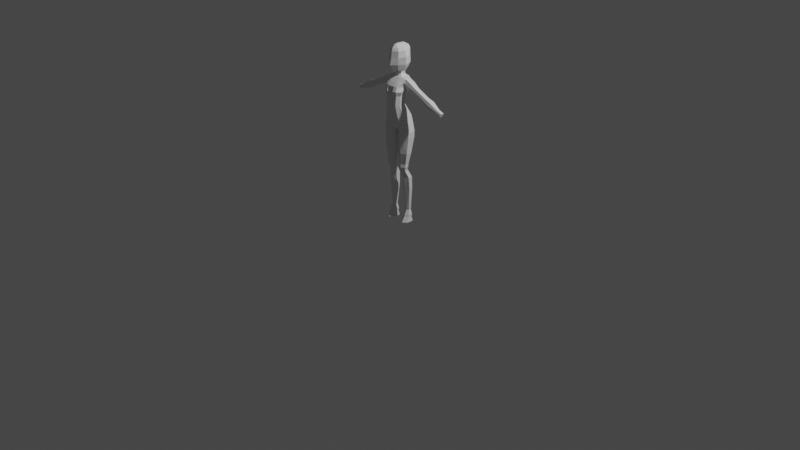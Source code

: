 # Source: TKD_girl_11.blend  (saved by Blender 3.2.14; exported with 4.5.12 LTS)
import bpy
from mathutils import Matrix  # noqa: F401  (used for matrix-valued properties, if any)

bpy.ops.wm.read_factory_settings(use_empty=True)
scene = bpy.context.scene
scene.name = 'Scene'

# ---- collections
col_collection = bpy.data.collections.new('Collection'); scene.collection.children.link(col_collection)

# ---- world
world_world = bpy.data.worlds.new('World'); scene.world = world_world
world_world.use_nodes = True; world_world.node_tree.nodes.clear()
_N = world_world.node_tree.nodes; _L = world_world.node_tree.links
n0 = _N.new('ShaderNodeOutputWorld'); n0.name = 'World Output'; n0.location = (300, 300)
n1 = _N.new('ShaderNodeBackground'); n1.name = 'Background'; n1.location = (10, 300)
n1.inputs[0].default_value = (0.05088, 0.05088, 0.05088, 1.0)
_L.new(n1.outputs[0], n0.inputs[0])
n0.is_active_output = True
world_world.color = (0.05088, 0.05088, 0.05088)
world_world.use_sun_shadow = False
world_world.sun_shadow_jitter_overblur = 0.0

# ---- cameras
cam_camera = bpy.data.cameras.new('Camera')
cam_camera.clip_end = 100.0
cam_camera.ortho_scale = 7.314

# ---- lights
light_light = bpy.data.lights.new('Light', 'POINT')
light_light.transmission_factor = 0.0
light_light.energy = 1000.0
light_light.shadow_soft_size = 0.1
light_light.shadow_maximum_resolution = 0.006
light_light.use_absolute_resolution = True

# ---- meshes
me_cylinder = bpy.data.meshes.new('Cylinder')
me_cylinder.from_pydata([(1.005, 0.6311, 8.794), (1.072, 1.041, 10.76), (1.679, 0.2837, 8.794), (1.877, 0.5765, 10.76), (1.679, -0.4111, 8.794), (1.877, -0.3534, 10.76), (1.005, -0.7586, 8.794), (1.072, -0.8184, 10.76), (0.332, -0.4111, 8.794), (0.2663, -0.3534, 10.76), (0.332, 0.2837, 8.794), (0.2663, 0.5765, 10.76), (0.899, 0.3324, 7.424), (1.425, 0.1025, 7.424), (1.425, -0.3574, 7.424), (0.899, -0.5874, 7.424), (0.3735, -0.3574, 7.424), (0.3735, 0.1025, 7.424), (0.8858, 0.3181, 7.033), (1.402, 0.07938, 7.033), (1.402, -0.398, 7.033), (0.8858, -0.6367, 7.033), (0.3691, -0.398, 7.033), (0.3691, 0.07938, 7.033), (0.8592, 0.3795, 6.739), (1.302, 0.1419, 6.739), (1.302, -0.3331, 6.739), (0.8592, -0.5706, 6.739), (0.4163, -0.3331, 6.739), (0.4163, 0.1419, 6.739), (0.8941, 0.4672, 6.491), (1.299, 0.2336, 6.491), (1.299, -0.2336, 6.491), (0.8941, -0.4672, 6.491), (0.4895, -0.2336, 6.491), (0.4895, 0.2336, 6.491), (1.009, 0.8225, 5.742), (1.535, 0.5626, 5.742), (1.535, 0.04282, 5.742), (1.009, -0.2171, 5.742), (0.4841, 0.04282, 5.742), (0.4841, 0.5626, 5.742), (1.031, 0.7878, 4.245), (1.561, 0.5771, 4.245), (1.561, 0.1558, 4.245), (1.031, -0.05493, 4.245), (0.5021, 0.1558, 4.245), (0.5021, 0.5771, 4.245), (1.109, 0.7136, 1.512), (1.368, 0.5639, 1.512), (1.368, 0.2645, 1.512), (1.109, 0.1149, 1.512), (0.8497, 0.2645, 1.512), (0.8497, 0.5639, 1.512), (1.109, 0.845, 0.9858), (1.537, 0.5977, 0.9858), (1.537, 0.1033, 0.9858), (1.109, -0.144, 0.9858), (0.6807, 0.1033, 0.9858), (0.6807, 0.5977, 0.9858), (1.109, 0.7653, 0.715), (1.537, 0.5181, 0.715), (1.537, 0.02361, 0.715), (1.109, -0.2236, 0.715), (0.6807, 0.02361, 0.715), (0.6807, 0.5181, 0.715), (1.109, 1.049, 0.1096), (1.601, 0.6359, 0.1096), (1.601, -0.1898, 0.1096), (1.109, -0.6027, 0.1096), (0.6168, -0.1898, 0.1096), (0.6168, 0.6359, 0.1096), (1.094, 1.041, 11.42), (1.899, 0.5765, 11.42), (1.899, -0.3534, 11.42), (1.094, -0.8184, 11.42), (0.2884, -0.3534, 11.42), (0.2884, 0.5765, 11.42), (0.0, -0.3534, 11.4), (0.0, 0.5765, 11.4), (1.127, 1.041, 12.24), (1.7, 0.5765, 12.29), (1.7, -0.3534, 12.29), (1.015, -0.8184, 12.24), (0.4969, -0.904, 12.24), (0.3216, 1.322, 12.24), (0.0, -0.9316, 12.22), (0.0, 1.322, 12.22), (1.127, 0.8109, 13.16), (1.468, 0.346, 13.15), (1.468, -0.5839, 13.15), (0.8853, -1.075, 13.16), (0.419, -1.122, 13.15), (0.3216, 0.8691, 13.16), (0.0, -1.162, 13.14), (0.0, 0.8691, 13.14), (0.7286, 0.1889, 14.51), (1.069, -0.1736, 14.5), (1.069, -0.8986, 14.5), (0.7286, -1.261, 14.51), (0.4258, -1.302, 14.51), (0.2331, 0.2342, 14.51), (0.0, -1.349, 14.49), (0.0, 0.2342, 14.49), (0.7885, 0.3999, 15.67), (1.083, -0.002352, 15.66), (1.083, -0.8069, 15.66), (0.7885, -1.209, 15.67), (0.4651, -1.283, 15.67), (0.4651, 0.4502, 15.67), (0.0, -1.307, 15.65), (0.0, 0.4502, 15.65), (0.8551, 0.6051, 16.18), (1.08, 0.06666, 16.17), (1.28, -0.8632, 16.17), (0.8273, -1.328, 16.18), (0.4216, -1.414, 16.18), (0.474, 0.6527, 16.18), (0.0, -0.9316, 16.16), (0.0, 0.6527, 16.16), (0.8282, 0.7095, 16.73), (1.169, 0.5765, 16.72), (1.169, -0.3534, 16.72), (0.8282, -1.121, 16.73), (0.4544, -1.207, 16.73), (0.4544, 0.7676, 16.73), (0.0, -1.234, 16.71), (0.0, 0.7676, 16.71), (0.8393, 0.7833, 17.54), (1.102, 0.6236, 17.53), (1.18, -0.3534, 17.53), (0.8393, -0.4588, 17.54), (0.4654, -0.5445, 17.54), (0.4654, 0.8414, 17.54), (0.0, -0.572, 17.52), (0.0, 0.8414, 17.52), (0.0, -0.9316, 17.12), (0.4599, -0.904, 17.14), (0.8338, 0.8294, 17.14), (0.4599, 0.8875, 17.14), (0.8338, -0.8184, 17.14), (1.174, -0.5361, 17.13), (1.174, 0.7591, 17.13), (0.0, 0.8875, 17.12), (1.368, 0.4653, 16.58), (1.368, -0.2423, 16.58), (1.402, 0.4653, 17.53), (1.402, -0.2423, 17.53), (1.396, -0.3812, 17.12), (1.396, 0.6043, 17.12), (1.513, 0.4653, 16.48), (1.513, -0.2423, 16.48), (2.026, 0.4653, 17.22), (2.026, -0.2423, 17.22), (1.796, -0.3812, 16.89), (1.796, 0.6043, 16.89), (2.395, 0.3807, 16.16), (2.395, -0.1577, 16.16), (2.786, 0.3807, 16.73), (2.786, -0.1577, 16.73), (2.611, -0.2634, 16.47), (2.611, 0.4865, 16.47), (3.878, 0.3807, 15.48), (3.878, -0.1577, 15.48), (4.269, 0.3807, 16.04), (4.269, -0.1577, 16.04), (4.094, -0.2634, 15.79), (4.094, 0.4865, 15.79), (4.599, 0.4325, 15.07), (4.599, -0.2094, 15.07), (5.036, 0.4325, 15.76), (5.036, -0.2094, 15.76), (4.84, -0.3355, 15.45), (4.84, 0.5586, 15.45), (5.773, 0.3021, 14.73), (5.773, -0.07904, 14.73), (5.988, 0.3021, 15.16), (5.988, -0.07904, 15.16), (5.892, -0.1539, 14.97), (5.892, 0.3769, 14.97), (6.446, 0.3021, 14.46), (6.446, -0.07904, 14.46), (6.661, 0.3021, 14.89), (6.661, -0.07904, 14.89), (6.565, -0.1539, 14.7), (6.565, 0.3769, 14.7), (0.8106, 0.7307, 17.67), (1.091, 0.5679, 17.62), (1.091, -0.2921, 17.62), (0.8106, -0.3532, 17.67), (0.441, -0.4504, 17.64), (0.5024, 0.7882, 17.61), (0.0, -0.5085, 17.58), (0.0, 0.8062, 17.58), (1.274, 0.4621, 17.59), (1.274, -0.182, 17.59), (0.5462, 0.638, 17.7), (0.5869, -0.2403, 17.74), (0.3295, -0.3454, 17.71), (0.3295, 0.7604, 17.71), (0.0, -0.3727, 17.69), (0.0, 0.7784, 17.69), (0.4437, 0.5114, 18.14), (0.37, -0.06839, 18.18), (0.2271, -0.1732, 18.14), (0.2271, 0.6338, 18.15), (0.0, -0.2002, 18.12), (0.0, 0.652, 18.13), (0.1455, -0.1818, 17.93), (0.4029, -0.09388, 17.91), (0.0, -0.2046, 17.9), (0.3622, 0.5158, 17.9), (0.1455, 0.6769, 17.9), (0.0, 0.692, 17.9), (0.6403, 0.4967, 18.4), (0.5576, -0.08065, 18.34), (0.3391, -0.1785, 18.28), (0.3391, 0.617, 18.42), (0.0, -0.2016, 18.26), (0.0, 0.6384, 18.43), (0.9026, 0.4967, 18.76), (0.9966, -0.08065, 18.7), (0.487, -0.6484, 18.52), (0.71, 0.7583, 18.79), (0.0, -0.8389, 18.18), (0.0, 0.8907, 18.8), (1.103, 0.4967, 19.23), (1.197, -0.08065, 19.17), (0.6548, -0.7687, 19.13), (0.8059, 0.9663, 19.26), (0.0, -1.343, 19.09), (0.0, 1.264, 19.27), (1.116, 0.4967, 20.07), (1.21, -0.08065, 20.01), (0.7392, -0.8261, 19.94), (0.7554, 0.9677, 20.1), (0.0, -1.171, 19.93), (0.0, 1.504, 20.1), (0.907, 0.4967, 20.78), (1.001, -0.08065, 20.72), (0.7089, -0.7438, 20.66), (0.719, 0.9652, 20.81), (0.0, -1.091, 20.64), (0.0, 1.312, 20.82), (0.6669, 0.4967, 21.07), (0.761, -0.08065, 21.01), (0.5569, -0.6505, 20.95), (0.5218, 0.967, 21.1), (0.0, -0.9982, 20.93), (0.0, 1.125, 21.11), (0.2044, 0.4967, 21.3), (0.2615, -0.08065, 21.32), (0.1702, -0.6697, 21.22), (0.1168, 0.617, 21.33), (0.0, -0.6928, 21.24), (0.0, 0.6384, 21.35), (0.0, -0.02719, 21.38), (0.2159, -0.3752, 21.27), (0.0, -0.36, 21.34), (0.1606, 0.5568, 21.31), (0.0584, 0.6277, 21.34), (0.233, 0.208, 21.32), (0.0, 0.3056, 21.37), (0.1308, -0.05392, 21.35), (0.124, 0.2537, 21.34), (0.08508, -0.6813, 21.23), (0.1121, -0.3679, 21.3)], [], [(0, 1, 3, 2), (2, 3, 5, 4), (4, 5, 7, 6), (6, 7, 9, 8), (8, 9, 11, 10), (10, 11, 1, 0), (2, 4, 14, 13), (8, 10, 17, 16), (0, 2, 13, 12), (4, 6, 15, 14), (10, 0, 12, 17), (6, 8, 16, 15), (16, 17, 23, 22), (14, 15, 21, 20), (12, 13, 19, 18), (17, 12, 18, 23), (15, 16, 22, 21), (13, 14, 20, 19), (23, 18, 24, 29), (21, 22, 28, 27), (19, 20, 26, 25), (22, 23, 29, 28), (20, 21, 27, 26), (18, 19, 25, 24), (28, 29, 35, 34), (26, 27, 33, 32), (24, 25, 31, 30), (29, 24, 30, 35), (27, 28, 34, 33), (25, 26, 32, 31), (35, 30, 36, 41), (33, 34, 40, 39), (31, 32, 38, 37), (34, 35, 41, 40), (32, 33, 39, 38), (30, 31, 37, 36), (40, 41, 47, 46), (38, 39, 45, 44), (36, 37, 43, 42), (41, 36, 42, 47), (39, 40, 46, 45), (37, 38, 44, 43), (45, 46, 52, 51), (43, 44, 50, 49), (46, 47, 53, 52), (44, 45, 51, 50), (42, 43, 49, 48), (47, 42, 48, 53), (50, 51, 57, 56), (48, 49, 55, 54), (53, 48, 54, 59), (51, 52, 58, 57), (49, 50, 56, 55), (52, 53, 59, 58), (55, 56, 62, 61), (58, 59, 65, 64), (56, 57, 63, 62), (54, 55, 61, 60), (59, 54, 60, 65), (57, 58, 64, 63), (60, 61, 67, 66), (65, 60, 66, 71), (63, 64, 70, 69), (61, 62, 68, 67), (64, 65, 71, 70), (62, 63, 69, 68), (3, 1, 72, 73), (9, 7, 75, 76), (5, 3, 73, 74), (11, 9, 76, 77), (7, 5, 74, 75), (1, 11, 77, 72), (77, 76, 78, 79), (72, 77, 85, 80), (78, 76, 84, 86), (76, 75, 83, 84), (74, 73, 81, 82), (77, 79, 87, 85), (75, 74, 82, 83), (73, 72, 80, 81), (85, 87, 95, 93), (84, 83, 91, 92), (82, 81, 89, 90), (86, 84, 92, 94), (80, 85, 93, 88), (83, 82, 90, 91), (81, 80, 88, 89), (93, 95, 103, 101), (92, 91, 99, 100), (90, 89, 97, 98), (94, 92, 100, 102), (88, 93, 101, 96), (91, 90, 98, 99), (89, 88, 96, 97), (101, 103, 111, 109), (100, 99, 107, 108), (98, 97, 105, 106), (102, 100, 108, 110), (96, 101, 109, 104), (99, 98, 106, 107), (97, 96, 104, 105), (109, 111, 119, 117), (108, 107, 115, 116), (106, 105, 113, 114), (110, 108, 116, 118), (104, 109, 117, 112), (107, 106, 114, 115), (105, 104, 112, 113), (116, 115, 123, 124), (114, 113, 121, 122), (118, 116, 124, 126), (112, 117, 125, 120), (115, 114, 122, 123), (113, 112, 120, 121), (117, 119, 127, 125), (136, 137, 132, 134), (138, 139, 133, 128), (140, 141, 130, 131), (142, 138, 128, 129), (139, 143, 135, 133), (137, 140, 131, 132), (121, 142, 149, 144), (122, 121, 144, 145), (124, 123, 140, 137), (125, 127, 143, 139), (121, 120, 138, 142), (123, 122, 141, 140), (120, 125, 139, 138), (126, 124, 137, 136), (149, 146, 152, 155), (145, 144, 150, 151), (141, 122, 145, 148), (146, 129, 187, 194), (130, 141, 148, 147), (142, 129, 146, 149), (153, 154, 160, 159), (154, 151, 157, 160), (144, 149, 155, 150), (146, 147, 153, 152), (148, 145, 151, 154), (147, 148, 154, 153), (156, 161, 167, 162), (161, 158, 164, 167), (151, 150, 156, 157), (155, 152, 158, 161), (150, 155, 161, 156), (152, 153, 159, 158), (165, 166, 172, 171), (166, 163, 169, 172), (158, 159, 165, 164), (160, 157, 163, 166), (159, 160, 166, 165), (157, 156, 162, 163), (168, 173, 179, 174), (173, 170, 176, 179), (163, 162, 168, 169), (167, 164, 170, 173), (162, 167, 173, 168), (164, 165, 171, 170), (177, 178, 184, 183), (178, 175, 181, 184), (170, 171, 177, 176), (172, 169, 175, 178), (171, 172, 178, 177), (169, 168, 174, 175), (184, 185, 182, 183), (181, 180, 185, 184), (175, 174, 180, 181), (179, 176, 182, 185), (174, 179, 185, 180), (176, 177, 183, 182), (147, 146, 194, 195), (128, 133, 191, 186), (133, 135, 193, 191), (131, 130, 188, 189), (134, 132, 190, 192), (130, 147, 195, 188), (132, 131, 189, 190), (129, 128, 186, 187), (194, 187, 188, 195), (186, 189, 188, 187), (189, 186, 196, 197), (191, 193, 201, 199), (190, 189, 197, 198), (192, 190, 198, 200), (186, 191, 199, 196), (208, 209, 203, 204), (210, 208, 204, 206), (211, 212, 205, 202), (209, 211, 202, 203), (212, 213, 207, 205), (199, 201, 213, 212), (197, 196, 211, 209), (196, 199, 212, 211), (200, 198, 208, 210), (198, 197, 209, 208), (204, 203, 215, 216), (206, 204, 216, 218), (202, 205, 217, 214), (203, 202, 214, 215), (205, 207, 219, 217), (216, 215, 221, 222), (218, 216, 222, 224), (214, 217, 223, 220), (215, 214, 220, 221), (217, 219, 225, 223), (222, 221, 227, 228), (224, 222, 228, 230), (220, 223, 229, 226), (221, 220, 226, 227), (223, 225, 231, 229), (228, 227, 233, 234), (230, 228, 234, 236), (226, 229, 235, 232), (227, 226, 232, 233), (229, 231, 237, 235), (234, 233, 239, 240), (236, 234, 240, 242), (232, 235, 241, 238), (233, 232, 238, 239), (235, 237, 243, 241), (240, 239, 245, 246), (242, 240, 246, 248), (238, 241, 247, 244), (239, 238, 244, 245), (241, 243, 249, 247), (246, 245, 251, 257, 252), (248, 246, 252, 265, 254), (244, 247, 253, 259, 250), (245, 244, 250, 261, 251), (247, 249, 255, 260, 253), (264, 253, 260, 255, 262), (266, 263, 256, 258), (265, 266, 258, 254), (263, 264, 262, 256), (251, 261, 264, 263), (261, 250, 259, 253, 264), (252, 257, 266, 265), (257, 251, 263, 266)])
_uv = me_cylinder.uv_layers.new(name='UVMap')
_uv.uv.foreach_set('vector', [1.0, 0.0, 1.0, 1.0, 0.8333, 1.0, 0.8333, 0.0, 0.8333, 0.0, 0.8333, 1.0, 0.6667, 1.0, 0.6667, 0.0, 0.6667, 0.0, 0.6667, 1.0, 0.5, 1.0, 0.5, 0.0, 0.5, 0.0, 0.5, 1.0, 0.3333, 1.0, 0.3333, 0.0, 0.3333, 0.0, 0.3333, 1.0, 0.1667, 1.0, 0.1667, 0.0, 0.1667, 0.0, 0.1667, 1.0, -8.941e-08, 1.0, -8.941e-08, 0.0, 0.8333, 0.0, 0.6667, 0.0, 0.6667, 0.0, 0.8333, 0.0, 0.3333, 0.0, 0.1667, 0.0, 0.1667, 0.0, 0.3333, 0.0, 1.0, 0.0, 0.8333, 0.0, 0.8333, 0.0, 1.0, 0.0, 0.6667, 0.0, 0.5, 0.0, 0.5, 0.0, 0.6667, 0.0, 0.1667, 0.0, -8.941e-08, 0.0, -8.941e-08, 0.0, 0.1667, 0.0, 0.5, 0.0, 0.3333, 0.0, 0.3333, 0.0, 0.5, 0.0, 0.3333, 0.0, 0.1667, 0.0, 0.1667, 0.0, 0.3333, 0.0, 0.6667, 0.0, 0.5, 0.0, 0.5, 0.0, 0.6667, 0.0, 1.0, 0.0, 0.8333, 0.0, 0.8333, 0.0, 1.0, 0.0, 0.1667, 0.0, -8.941e-08, 0.0, -8.941e-08, 0.0, 0.1667, 0.0, 0.5, 0.0, 0.3333, 0.0, 0.3333, 0.0, 0.5, 0.0, 0.8333, 0.0, 0.6667, 0.0, 0.6667, 0.0, 0.8333, 0.0, 0.1667, 0.0, -8.941e-08, 0.0, -8.941e-08, 0.0, 0.1667, 0.0, 0.5, 0.0, 0.3333, 0.0, 0.3333, 0.0, 0.5, 0.0, 0.8333, 0.0, 0.6667, 0.0, 0.6667, 0.0, 0.8333, 0.0, 0.3333, 0.0, 0.1667, 0.0, 0.1667, 0.0, 0.3333, 0.0, 0.6667, 0.0, 0.5, 0.0, 0.5, 0.0, 0.6667, 0.0, 1.0, 0.0, 0.8333, 0.0, 0.8333, 0.0, 1.0, 0.0, 0.3333, 0.0, 0.1667, 0.0, 0.1667, 0.0, 0.3333, 0.0, 0.6667, 0.0, 0.5, 0.0, 0.5, 0.0, 0.6667, 0.0, 1.0, 0.0, 0.8333, 0.0, 0.8333, 0.0, 1.0, 0.0, 0.1667, 0.0, -8.941e-08, 0.0, -8.941e-08, 0.0, 0.1667, 0.0, 0.5, 0.0, 0.3333, 0.0, 0.3333, 0.0, 0.5, 0.0, 0.8333, 0.0, 0.6667, 0.0, 0.6667, 0.0, 0.8333, 0.0, 0.1667, 0.0, -8.941e-08, 0.0, -8.941e-08, 0.0, 0.1667, 0.0, 0.5, 0.0, 0.3333, 0.0, 0.3333, 0.0, 0.5, 0.0, 0.8333, 0.0, 0.6667, 0.0, 0.6667, 0.0, 0.8333, 0.0, 0.3333, 0.0, 0.1667, 0.0, 0.1667, 0.0, 0.3333, 0.0, 0.6667, 0.0, 0.5, 0.0, 0.5, 0.0, 0.6667, 0.0, 1.0, 0.0, 0.8333, 0.0, 0.8333, 0.0, 1.0, 0.0, 0.3333, 0.0, 0.1667, 0.0, 0.1667, 0.0, 0.3333, 0.0, 0.6667, 0.0, 0.5, 0.0, 0.5, 0.0, 0.6667, 0.0, 1.0, 0.0, 0.8333, 0.0, 0.8333, 0.0, 1.0, 0.0, 0.1667, 0.0, -8.941e-08, 0.0, -8.941e-08, 0.0, 0.1667, 0.0, 0.5, 0.0, 0.3333, 0.0, 0.3333, 0.0, 0.5, 0.0, 0.8333, 0.0, 0.6667, 0.0, 0.6667, 0.0, 0.8333, 0.0, 0.5, 0.0, 0.3333, 0.0, 0.3333, 0.0, 0.5, 0.0, 0.8333, 0.0, 0.6667, 0.0, 0.6667, 0.0, 0.8333, 0.0, 0.3333, 0.0, 0.1667, 0.0, 0.1667, 0.0, 0.3333, 0.0, 0.6667, 0.0, 0.5, 0.0, 0.5, 0.0, 0.6667, 0.0, 1.0, 0.0, 0.8333, 0.0, 0.8333, 0.0, 1.0, 0.0, 0.1667, 0.0, -8.941e-08, 0.0, -8.941e-08, 0.0, 0.1667, 0.0, 0.6667, 0.0, 0.5, 0.0, 0.5, 0.0, 0.6667, 0.0, 1.0, 0.0, 0.8333, 0.0, 0.8333, 0.0, 1.0, 0.0, 0.1667, 0.0, -8.941e-08, 0.0, -8.941e-08, 0.0, 0.1667, 0.0, 0.5, 0.0, 0.3333, 0.0, 0.3333, 0.0, 0.5, 0.0, 0.8333, 0.0, 0.6667, 0.0, 0.6667, 0.0, 0.8333, 0.0, 0.3333, 0.0, 0.1667, 0.0, 0.1667, 0.0, 0.3333, 0.0, 0.8333, 0.0, 0.6667, 0.0, 0.6667, 0.0, 0.8333, 0.0, 0.3333, 0.0, 0.1667, 0.0, 0.1667, 0.0, 0.3333, 0.0, 0.6667, 0.0, 0.5, 0.0, 0.5, 0.0, 0.6667, 0.0, 1.0, 0.0, 0.8333, 0.0, 0.8333, 0.0, 1.0, 0.0, 0.1667, 0.0, -8.941e-08, 0.0, -8.941e-08, 0.0, 0.1667, 0.0, 0.5, 0.0, 0.3333, 0.0, 0.3333, 0.0, 0.5, 0.0, 1.0, 0.0, 0.8333, 0.0, 0.8333, 0.0, 1.0, 0.0, 0.1667, 0.0, -8.941e-08, 0.0, -8.941e-08, 0.0, 0.1667, 0.0, 0.5, 0.0, 0.3333, 0.0, 0.3333, 0.0, 0.5, 0.0, 0.8333, 0.0, 0.6667, 0.0, 0.6667, 0.0, 0.8333, 0.0, 0.3333, 0.0, 0.1667, 0.0, 0.1667, 0.0, 0.3333, 0.0, 0.6667, 0.0, 0.5, 0.0, 0.5, 0.0, 0.6667, 0.0, 0.8333, 1.0, 1.0, 1.0, 1.0, 1.0, 0.8333, 1.0, 0.3333, 1.0, 0.5, 1.0, 0.5, 1.0, 0.3333, 1.0, 0.6667, 1.0, 0.8333, 1.0, 0.8333, 1.0, 0.6667, 1.0, 0.1667, 1.0, 0.3333, 1.0, 0.3333, 1.0, 0.1667, 1.0, 0.5, 1.0, 0.6667, 1.0, 0.6667, 1.0, 0.5, 1.0, -8.941e-08, 1.0, 0.1667, 1.0, 0.1667, 1.0, -8.941e-08, 1.0, 0.1667, 1.0, 0.3333, 1.0, 0.3333, 1.0, 0.1667, 1.0, -8.941e-08, 1.0, 0.1667, 1.0, 0.1667, 1.0, -8.941e-08, 1.0, 0.3333, 1.0, 0.3333, 1.0, 0.3333, 1.0, 0.3333, 1.0, 0.3333, 1.0, 0.5, 1.0, 0.5, 1.0, 0.3333, 1.0, 0.6667, 1.0, 0.8333, 1.0, 0.8333, 1.0, 0.6667, 1.0, 0.1667, 1.0, 0.1667, 1.0, 0.1667, 1.0, 0.1667, 1.0, 0.5, 1.0, 0.6667, 1.0, 0.6667, 1.0, 0.5, 1.0, 0.8333, 1.0, 1.0, 1.0, 1.0, 1.0, 0.8333, 1.0, 0.1667, 1.0, 0.1667, 1.0, 0.1667, 1.0, 0.1667, 1.0, 0.3333, 1.0, 0.5, 1.0, 0.45, 1.0, 0.3705, 1.0, 0.6667, 1.0, 0.8333, 1.0, 0.8333, 1.0, 0.6667, 1.0, 0.3333, 1.0, 0.3333, 1.0, 0.3705, 1.0, 0.3333, 1.0, -8.941e-08, 1.0, 0.1667, 1.0, 0.1667, 1.0, -8.941e-08, 1.0, 0.5, 1.0, 0.6667, 1.0, 0.6667, 1.0, 0.45, 1.0, 0.8333, 1.0, 1.0, 1.0, 1.0, 1.0, 0.8333, 1.0, 0.1667, 1.0, 0.1667, 1.0, 0.1667, 1.0, 0.1667, 1.0, 0.3705, 1.0, 0.45, 1.0, 0.5, 1.0, 0.3981, 1.0, 0.6667, 1.0, 0.8333, 1.0, 0.8333, 1.0, 0.6667, 1.0, 0.3333, 1.0, 0.3705, 1.0, 0.3981, 1.0, 0.3333, 1.0, -8.941e-08, 1.0, 0.1667, 1.0, 0.1667, 1.0, -8.941e-08, 1.0, 0.45, 1.0, 0.6667, 1.0, 0.6667, 1.0, 0.5, 1.0, 0.8333, 1.0, 1.0, 1.0, 1.0, 1.0, 0.8333, 1.0, 0.1667, 1.0, 0.1667, 1.0, 0.1667, 1.0, 0.1667, 1.0, 0.3981, 1.0, 0.5, 1.0, 0.5, 1.0, 0.3333, 1.0, 0.6667, 1.0, 0.8333, 1.0, 0.8333, 1.0, 0.6667, 1.0, 0.3333, 1.0, 0.3981, 1.0, 0.3333, 1.0, 0.3333, 1.0, -8.941e-08, 1.0, 0.1667, 1.0, 0.1667, 1.0, -8.941e-08, 1.0, 0.5, 1.0, 0.6667, 1.0, 0.6667, 1.0, 0.5, 1.0, 0.8333, 1.0, 1.0, 1.0, 1.0, 1.0, 0.8333, 1.0, 0.1667, 1.0, 0.1667, 1.0, 0.1667, 1.0, 0.1667, 1.0, 0.3333, 1.0, 0.5, 1.0, 0.5, 1.0, 0.3333, 1.0, 0.6667, 1.0, 0.8333, 1.0, 0.8333, 1.0, 0.6667, 1.0, 0.3333, 1.0, 0.3333, 1.0, 0.3333, 1.0, 0.3333, 1.0, -8.941e-08, 1.0, 0.1667, 1.0, 0.1667, 1.0, 0.03003, 1.0, 0.5, 1.0, 0.6667, 1.0, 0.6667, 1.0, 0.5, 1.0, 0.8333, 1.0, 1.0, 1.0, 1.016, 1.0, 0.8333, 1.0, 0.3333, 1.0, 0.5, 1.0, 0.5, 1.0, 0.3333, 1.0, 0.6667, 1.0, 0.8333, 1.0, 0.8333, 1.0, 0.6667, 1.0, 0.3333, 1.0, 0.3333, 1.0, 0.3333, 1.0, 0.3333, 1.0, 0.03003, 1.0, 0.1667, 1.0, 0.1667, 1.0, -8.941e-08, 1.0, 0.5, 1.0, 0.6667, 1.0, 0.6667, 1.0, 0.5, 1.0, 0.8333, 1.0, 1.016, 1.0, 1.0, 1.0, 0.8333, 1.0, 0.1667, 1.0, 0.1667, 1.0, 0.1667, 1.0, 0.1667, 1.0, 0.3333, 1.0, 0.3333, 1.0, 0.3333, 1.0, 0.3333, 1.0, -8.941e-08, 1.0, 0.1667, 1.0, 0.1667, 1.0, -8.941e-08, 1.0, 0.5, 1.0, 0.6667, 1.0, 0.6667, 1.0, 0.5, 1.0, 0.8333, 1.0, 1.0, 1.0, 1.0, 1.0, 0.8713, 1.0, 0.1667, 1.0, 0.1667, 1.0, 0.1667, 1.0, 0.1667, 1.0, 0.3333, 1.0, 0.5, 1.0, 0.5, 1.0, 0.3333, 1.0, 0.8333, 1.0, 0.8333, 1.0, 0.8333, 1.0, 0.8333, 1.0, 0.6667, 1.0, 0.8333, 1.0, 0.8333, 1.0, 0.6667, 1.0, 0.3333, 1.0, 0.5, 1.0, 0.5, 1.0, 0.3333, 1.0, 0.1667, 1.0, 0.1667, 1.0, 0.1667, 1.0, 0.1667, 1.0, 0.8333, 1.0, 1.0, 1.0, 1.0, 1.0, 0.8333, 1.0, 0.5, 1.0, 0.6667, 1.0, 0.6667, 1.0, 0.5, 1.0, -8.941e-08, 1.0, 0.1667, 1.0, 0.1667, 1.0, -8.941e-08, 1.0, 0.3333, 1.0, 0.3333, 1.0, 0.3333, 1.0, 0.3333, 1.0, 0.8333, 1.0, 0.8333, 1.0, 0.8333, 1.0, 0.8333, 1.0, 0.6667, 1.0, 0.8333, 1.0, 0.8333, 1.0, 0.6667, 1.0, 0.6667, 1.0, 0.6667, 1.0, 0.6667, 1.0, 0.6667, 1.0, 0.8333, 1.0, 0.8713, 1.0, 0.8333, 1.0, 0.8333, 1.0, 0.6667, 1.0, 0.6667, 1.0, 0.6667, 1.0, 0.6667, 1.0, 0.8333, 1.0, 0.8713, 1.0, 0.8333, 1.0, 0.8333, 1.0, 0.6667, 1.0, 0.6667, 1.0, 0.6667, 1.0, 0.6667, 1.0, 0.6667, 1.0, 0.6667, 1.0, 0.6667, 1.0, 0.6667, 1.0, 0.8333, 1.0, 0.8333, 1.0, 0.8333, 1.0, 0.8333, 1.0, 0.0, 0.0, 0.0, 0.0, 0.0, 0.0, 0.0, 0.0, 0.6667, 1.0, 0.6667, 1.0, 0.6667, 1.0, 0.6667, 1.0, 0.6667, 1.0, 0.6667, 1.0, 0.6667, 1.0, 0.6667, 1.0, 0.8333, 1.0, 0.8333, 1.0, 0.8333, 1.0, 0.8333, 1.0, 0.8333, 1.0, 0.8333, 1.0, 0.8333, 1.0, 0.8333, 1.0, 0.6667, 1.0, 0.8333, 1.0, 0.8333, 1.0, 0.6667, 1.0, 0.8333, 1.0, 0.8333, 1.0, 0.8333, 1.0, 0.8333, 1.0, 0.8333, 1.0, 0.8333, 1.0, 0.8333, 1.0, 0.8333, 1.0, 0.0, 0.0, 0.0, 0.0, 0.0, 0.0, 0.0, 0.0, 0.6667, 1.0, 0.6667, 1.0, 0.6667, 1.0, 0.6667, 1.0, 0.6667, 1.0, 0.6667, 1.0, 0.6667, 1.0, 0.6667, 1.0, 0.0, 0.0, 0.0, 0.0, 0.0, 0.0, 0.0, 0.0, 0.6667, 1.0, 0.6667, 1.0, 0.6667, 1.0, 0.6667, 1.0, 0.6667, 1.0, 0.6667, 1.0, 0.6667, 1.0, 0.6667, 1.0, 0.6667, 1.0, 0.8333, 1.0, 0.8333, 1.0, 0.6667, 1.0, 0.8333, 1.0, 0.8333, 1.0, 0.8333, 1.0, 0.8333, 1.0, 0.8333, 1.0, 0.8333, 1.0, 0.8333, 1.0, 0.8333, 1.0, 0.6667, 1.0, 0.8333, 1.0, 0.8333, 1.0, 0.6667, 1.0, 0.8333, 1.0, 0.8333, 1.0, 0.8333, 1.0, 0.8333, 1.0, 0.8333, 1.0, 0.8333, 1.0, 0.8333, 1.0, 0.8333, 1.0, 0.0, 0.0, 0.0, 0.0, 0.0, 0.0, 0.0, 0.0, 0.6667, 1.0, 0.6667, 1.0, 0.6667, 1.0, 0.6667, 1.0, 0.6667, 1.0, 0.6667, 1.0, 0.6667, 1.0, 0.6667, 1.0, 0.0, 0.0, 0.0, 0.0, 0.0, 0.0, 0.0, 0.0, 0.6667, 1.0, 0.6667, 1.0, 0.6667, 1.0, 0.6667, 1.0, 0.6667, 1.0, 0.6667, 1.0, 0.6667, 1.0, 0.6667, 1.0, 0.6667, 1.0, 0.8333, 1.0, 0.8333, 1.0, 0.6667, 1.0, 0.6667, 1.0, 0.8333, 1.0, 0.8333, 1.0, 0.6667, 1.0, 0.6667, 1.0, 0.8333, 1.0, 0.8333, 1.0, 0.6667, 1.0, 0.6667, 1.0, 0.8333, 1.0, 0.8333, 1.0, 0.6667, 1.0, 0.8333, 1.0, 0.8333, 1.0, 0.8333, 1.0, 0.8333, 1.0, 0.8333, 1.0, 0.8333, 1.0, 0.8333, 1.0, 0.8333, 1.0, 0.0, 0.0, 0.0, 0.0, 0.0, 0.0, 0.0, 0.0, 0.0, 0.0, 0.0, 0.0, 0.0, 0.0, 0.0, 0.0, -8.941e-08, 1.0, 0.1667, 1.0, 0.1667, 1.0, -8.941e-08, 1.0, 0.1667, 1.0, 0.1667, 1.0, 0.1667, 1.0, 0.1667, 1.0, 0.5, 1.0, 0.6667, 1.0, 0.6667, 1.0, 0.5, 1.0, 0.3333, 1.0, 0.3333, 1.0, 0.3333, 1.0, 0.3333, 1.0, 0.6667, 1.0, 0.6667, 1.0, 0.6667, 1.0, 0.6667, 1.0, 0.3333, 1.0, 0.5, 1.0, 0.5, 1.0, 0.3333, 1.0, 0.8713, 1.0, 1.0, 1.0, 1.0, 1.0, 0.8333, 1.0, 0.8333, 1.0, 0.8333, 1.0, 0.6667, 1.0, 0.6667, 1.0, 1.0, 1.0, 0.5, 1.0, 0.6667, 1.0, 0.8333, 1.0, 0.5, 1.0, 1.0, 1.0, 1.0, 1.0, 0.5, 1.0, 0.1667, 1.0, 0.1667, 1.0, 0.1667, 1.0, 0.1667, 1.0, 0.3333, 1.0, 0.5, 1.0, 0.5, 1.0, 0.3333, 1.0, 0.3333, 1.0, 0.3333, 1.0, 0.3333, 1.0, 0.3333, 1.0, -8.941e-08, 1.0, 0.1667, 1.0, 0.1667, 1.0, -8.941e-08, 1.0, 0.3333, 1.0, 0.5, 1.0, 0.5, 1.0, 0.3333, 1.0, 0.3333, 1.0, 0.3333, 1.0, 0.3333, 1.0, 0.3333, 1.0, -8.941e-08, 1.0, 0.1667, 1.0, 0.1667, 1.0, -8.941e-08, 1.0, 0.5, 1.0, 1.0, 1.0, 1.0, 1.0, 0.5, 1.0, 0.1667, 1.0, 0.1667, 1.0, 0.1667, 1.0, 0.1667, 1.0, 0.1667, 1.0, 0.1667, 1.0, 0.1667, 1.0, 0.1667, 1.0, 0.5, 1.0, 1.0, 1.0, 1.0, 1.0, 0.5, 1.0, -8.941e-08, 1.0, 0.1667, 1.0, 0.1667, 1.0, -8.941e-08, 1.0, 0.3333, 1.0, 0.3333, 1.0, 0.3333, 1.0, 0.3333, 1.0, 0.3333, 1.0, 0.5, 1.0, 0.5, 1.0, 0.3333, 1.0, 0.3333, 1.0, 0.5, 1.0, 0.5, 1.0, 0.3333, 1.0, 0.3333, 1.0, 0.3333, 1.0, 0.3333, 1.0, 0.3333, 1.0, -8.941e-08, 1.0, 0.1667, 1.0, 0.1667, 1.0, -8.941e-08, 1.0, 0.5, 1.0, 1.0, 1.0, 1.0, 1.0, 0.5, 1.0, 0.1667, 1.0, 0.1667, 1.0, 0.1667, 1.0, 0.1667, 1.0, 0.3333, 1.0, 0.5, 1.0, 0.5, 1.0, 0.3333, 1.0, 0.3333, 1.0, 0.3333, 1.0, 0.3333, 1.0, 0.3333, 1.0, -8.941e-08, 1.0, 0.1667, 1.0, 0.1667, 1.0, -8.941e-08, 1.0, 0.5, 1.0, 1.0, 1.0, 1.0, 1.0, 0.5, 1.0, 0.1667, 1.0, 0.1667, 1.0, 0.1667, 1.0, 0.1667, 1.0, 0.3333, 1.0, 0.5, 1.0, 0.5, 1.0, 0.3749, 1.0, 0.3333, 1.0, 0.3333, 1.0, 0.3749, 1.0, 0.3333, 1.0, -8.941e-08, 1.0, 0.1667, 1.0, 0.1667, 1.0, -8.941e-08, 1.0, 0.5, 1.0, 1.0, 1.0, 1.0, 1.0, 0.5, 1.0, 0.1667, 1.0, 0.1667, 1.0, 0.1667, 1.0, 0.1667, 1.0, 0.3749, 1.0, 0.5, 1.0, 0.5, 1.0, 0.3333, 1.0, 0.3333, 1.0, 0.3749, 1.0, 0.3333, 1.0, 0.3333, 1.0, -8.941e-08, 1.0, 0.1667, 1.0, 0.1667, 1.0, -8.941e-08, 1.0, 0.5, 1.0, 1.0, 1.0, 1.0, 1.0, 0.5, 1.0, 0.1667, 1.0, 0.1667, 1.0, 0.1667, 1.0, 0.1667, 1.0, 0.3333, 1.0, 0.5, 1.0, 0.5, 1.0, 0.3333, 1.0, 0.3333, 1.0, 0.3333, 1.0, 0.3333, 1.0, 0.3333, 1.0, -8.941e-08, 1.0, 0.1667, 1.0, 0.1667, 1.0, -8.941e-08, 1.0, 0.5, 1.0, 1.0, 1.0, 1.0, 1.0, 0.5, 1.0, 0.1667, 1.0, 0.1667, 1.0, 0.1667, 1.0, 0.1667, 1.0, 0.3333, 1.0, 0.5, 1.0, 0.5, 1.0, 0.3333, 1.0, 0.3333, 1.0, 0.3333, 1.0, 0.3333, 1.0, 0.3333, 1.0, -8.941e-08, 1.0, 0.1667, 1.0, 0.1667, 1.0, -8.941e-08, 1.0, 0.5, 1.0, 1.0, 1.0, 1.0, 1.0, 0.5, 1.0, 0.1667, 1.0, 0.1667, 1.0, 0.1667, 1.0, 0.1667, 1.0, 0.3333, 1.0, 0.5, 1.0, 0.5, 1.0, 0.4167, 1.0, 0.3333, 1.0, 0.3333, 1.0, 0.3333, 1.0, 0.3333, 1.0, 0.3333, 1.0, 0.3333, 1.0, -8.941e-08, 1.0, 0.1667, 1.0, 0.1667, 1.0, 0.08333, 1.0, -8.941e-08, 1.0, 0.5, 1.0, 1.0, 1.0, 1.0, 1.0, 0.75, 1.0, 0.5, 1.0, 0.1667, 1.0, 0.1667, 1.0, 0.1667, 1.0, 0.1667, 1.0, 0.1667, 1.0, 0.4965, 1.0, 0.1667, 1.0, 0.1667, 1.0, 0.1667, 1.0, 0.2083, 1.0, 0.3566, 1.0, 0.375, 1.0, 0.25, 1.0, 0.2917, 1.0, 0.3333, 1.0, 0.3566, 1.0, 0.2917, 1.0, 0.3333, 1.0, 0.375, 1.0, 0.4965, 1.0, 0.2083, 1.0, 0.25, 1.0, 0.5, 1.0, 0.75, 1.0, 0.4965, 1.0, 0.375, 1.0, 0.75, 1.0, 1.0, 1.0, 0.5833, 1.0, 0.1667, 1.0, 0.4965, 1.0, 0.3333, 1.0, 0.4167, 1.0, 0.3566, 1.0, 0.3333, 1.0, 0.4167, 1.0, 0.5, 1.0, 0.375, 1.0, 0.3566, 1.0])
me_cylinder.update()
arm_metarig = bpy.data.armatures.new('metarig')  # bones are not reproduced

# ---- objects
ob_light = bpy.data.objects.new('Light', light_light)
ob_camera = bpy.data.objects.new('Camera', cam_camera)
ob_empty = bpy.data.objects.new('Empty', None)
ob_empty_001 = bpy.data.objects.new('Empty.001', None)
ob_metarig = bpy.data.objects.new('metarig', arm_metarig)
ob_cylinder = bpy.data.objects.new('Cylinder', me_cylinder)
ob_empty_002 = bpy.data.objects.new('Empty.002', None)
ob_empty_003 = bpy.data.objects.new('Empty.003', None)

# ---- transforms, parenting, visibility, modifiers, constraints
ob_light.location = (4.076, 1.005, 5.904)
ob_light.rotation_euler = (0.6503, 0.05522, 1.866)
ob_light.lock_rotations_4d = False
ob_light.empty_display_type = 'ARROWS'
ob_light.color = (0.0, 0.0, 0.0, 0.0)
ob_light.lineart.crease_threshold = 0.0
ob_camera.location = (7.359, -6.926, 4.958)
ob_camera.rotation_euler = (1.109, 0.0, 0.8149)
ob_camera.lock_rotations_4d = False
ob_camera.empty_display_type = 'ARROWS'
ob_camera.color = (0.0, 0.0, 0.0, 0.0)
ob_camera.display_type = 'WIRE'
ob_camera.lineart.crease_threshold = 0.0
ob_empty.location = (-0.2846, 1.511, 0.9515)
ob_empty.rotation_euler = (1.571, -0.0, -0.0)
ob_empty.scale = (0.436, 0.4362, 0.436)
ob_empty.empty_display_type = 'IMAGE'
ob_empty.empty_display_size = 5.0
ob_empty_001.location = (-3.071, 0.7119, 0.9643)
ob_empty_001.rotation_euler = (1.571, -0.0, 1.571)
ob_empty_001.scale = (0.436, 0.436, 0.436)
ob_empty_001.empty_display_type = 'IMAGE'
ob_empty_001.empty_display_size = 5.0
ob_metarig.location = (0.0, 0.0, 0.0)
ob_metarig.scale = (0.9165, 0.9165, 0.9165)
ob_cylinder.location = (0.0, 0.0, -5.96e-08)
ob_cylinder.scale = (0.08621, 0.08621, 0.08621)
_m = ob_cylinder.modifiers.new('Mirror', 'MIRROR')
_m.use_clip = True
ob_empty_002.location = (-0.145, 0.2011, 1.699)
ob_empty_002.rotation_euler = (1.571, -0.0, -0.0)
ob_empty_002.scale = (0.1151, 0.1151, 0.1151)
ob_empty_002.empty_display_type = 'IMAGE'
ob_empty_002.empty_display_size = 4.874
ob_empty_002.empty_image_offset = (-0.5, -0.513)
ob_empty_003.location = (-0.7013, -0.1402, 1.691)
ob_empty_003.rotation_euler = (1.571, -0.0, 4.712)
ob_empty_003.scale = (0.115, 0.115, 0.115)
ob_empty_003.empty_display_type = 'IMAGE'
ob_empty_003.empty_display_size = 5.0

# ---- collection membership
col_collection.objects.link(ob_light)
col_collection.objects.link(ob_camera)
col_collection.objects.link(ob_empty)
col_collection.objects.link(ob_empty_001)
col_collection.objects.link(ob_metarig)
col_collection.objects.link(ob_cylinder)
col_collection.objects.link(ob_empty_002)
col_collection.objects.link(ob_empty_003)

# ---- scene / render settings (as saved in the file)
scene.camera = ob_camera
scene.frame_start = 1; scene.frame_end = 250; scene.frame_set(1)
scene.render.engine = 'BLENDER_EEVEE_NEXT'
scene.cycles.sampling_pattern = 'TABULATED_SOBOL'
scene.cycles.use_light_tree = False
scene.view_settings.view_transform = 'Filmic'
bpy.context.view_layer.update()
